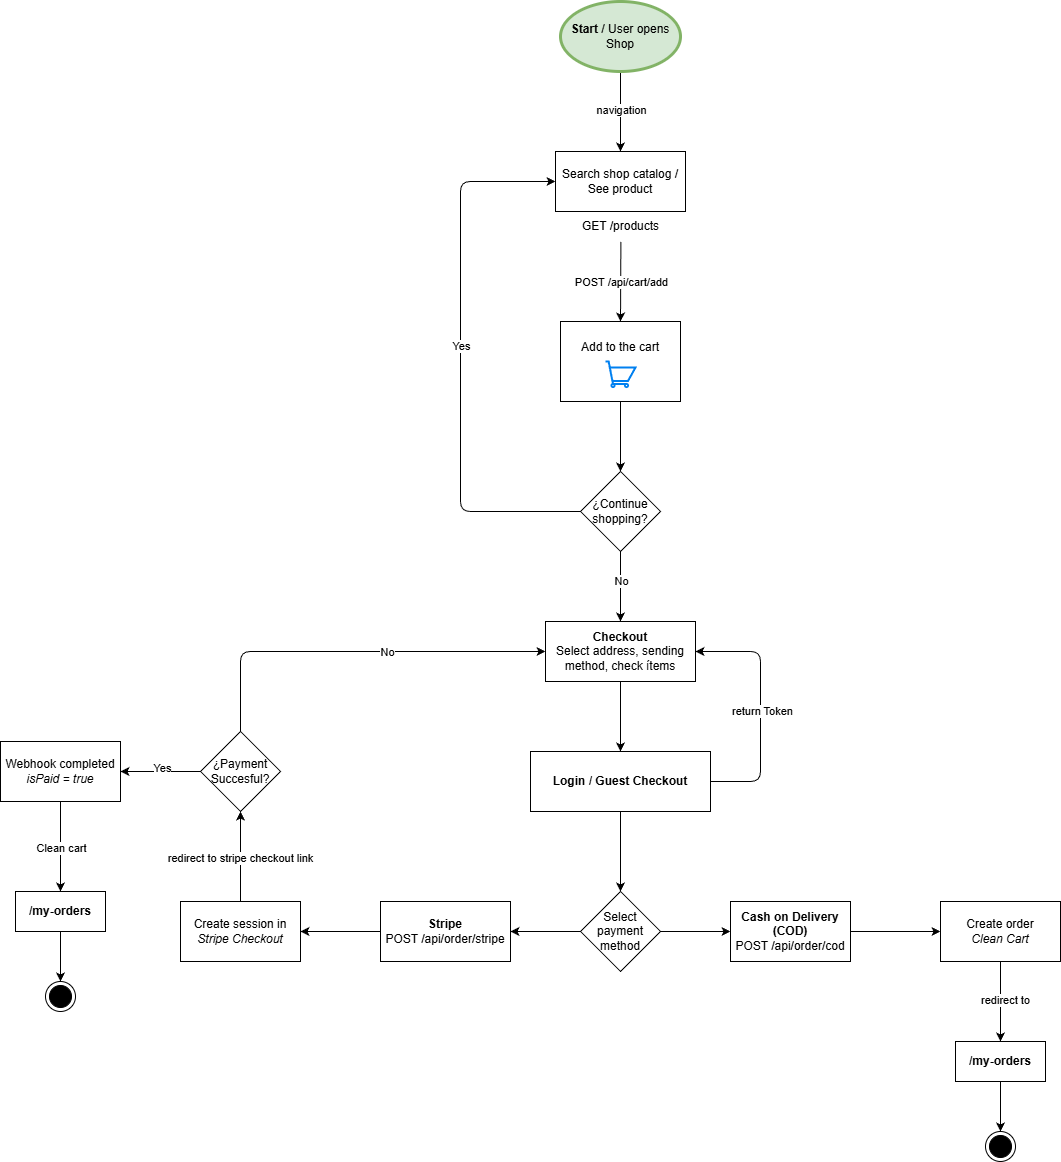

The diagram above was exported from draw.io. Its source (the exported page's mxGraphModel, read from the mxfile embedded in the PNG):
<mxGraphModel dx="1246" dy="659" grid="1" gridSize="10" guides="1" tooltips="1" connect="1" arrows="1" fold="1" page="1" pageScale="1" pageWidth="850" pageHeight="1100" math="0" shadow="0">
  <root>
    <mxCell id="0" />
    <mxCell id="1" parent="0" />
    <mxCell id="fEoxAISRPkpc5Wu_KilO-3" style="edgeStyle=none;html=1;exitX=0.5;exitY=1;exitDx=0;exitDy=0;entryX=0.5;entryY=0;entryDx=0;entryDy=0;" parent="1" source="fEoxAISRPkpc5Wu_KilO-1" target="fEoxAISRPkpc5Wu_KilO-2" edge="1">
      <mxGeometry relative="1" as="geometry" />
    </mxCell>
    <mxCell id="fEoxAISRPkpc5Wu_KilO-5" value="navigation" style="edgeLabel;html=1;align=center;verticalAlign=middle;resizable=0;points=[];" parent="fEoxAISRPkpc5Wu_KilO-3" vertex="1" connectable="0">
      <mxGeometry x="-0.04" relative="1" as="geometry">
        <mxPoint as="offset" />
      </mxGeometry>
    </mxCell>
    <mxCell id="fEoxAISRPkpc5Wu_KilO-1" value="&lt;b&gt;Start &lt;/b&gt;/ User opens Shop" style="ellipse;whiteSpace=wrap;html=1;fillColor=#d5e8d4;strokeColor=#82b366;strokeWidth=3;" parent="1" vertex="1">
      <mxGeometry x="240" y="210" width="120" height="70" as="geometry" />
    </mxCell>
    <mxCell id="fEoxAISRPkpc5Wu_KilO-7" style="edgeStyle=none;html=1;exitX=0.504;exitY=1.013;exitDx=0;exitDy=0;entryX=0.5;entryY=0;entryDx=0;entryDy=0;exitPerimeter=0;" parent="1" source="fEoxAISRPkpc5Wu_KilO-4" target="fEoxAISRPkpc5Wu_KilO-6" edge="1">
      <mxGeometry relative="1" as="geometry" />
    </mxCell>
    <mxCell id="G2Xbi6CBehKDb0eQvO_q-6" value="POST /api/cart/add" style="edgeLabel;html=1;align=center;verticalAlign=middle;resizable=0;points=[];" vertex="1" connectable="0" parent="fEoxAISRPkpc5Wu_KilO-7">
      <mxGeometry x="0.0052" relative="1" as="geometry">
        <mxPoint as="offset" />
      </mxGeometry>
    </mxCell>
    <mxCell id="fEoxAISRPkpc5Wu_KilO-2" value="Search shop catalog / See product" style="rounded=0;whiteSpace=wrap;html=1;" parent="1" vertex="1">
      <mxGeometry x="235" y="360" width="130" height="60" as="geometry" />
    </mxCell>
    <mxCell id="fEoxAISRPkpc5Wu_KilO-4" value="GET /products" style="text;html=1;align=center;verticalAlign=middle;resizable=0;points=[];autosize=1;strokeColor=none;fillColor=none;" parent="1" vertex="1">
      <mxGeometry x="250" y="420" width="100" height="30" as="geometry" />
    </mxCell>
    <mxCell id="fEoxAISRPkpc5Wu_KilO-11" style="edgeStyle=none;html=1;exitX=0.5;exitY=1;exitDx=0;exitDy=0;entryX=0.5;entryY=0;entryDx=0;entryDy=0;" parent="1" source="fEoxAISRPkpc5Wu_KilO-6" target="fEoxAISRPkpc5Wu_KilO-10" edge="1">
      <mxGeometry relative="1" as="geometry" />
    </mxCell>
    <mxCell id="fEoxAISRPkpc5Wu_KilO-6" value="Add to the cart&lt;div&gt;&lt;br&gt;&lt;/div&gt;&lt;div&gt;&lt;br&gt;&lt;/div&gt;" style="rounded=0;whiteSpace=wrap;html=1;" parent="1" vertex="1">
      <mxGeometry x="240" y="530" width="120" height="80" as="geometry" />
    </mxCell>
    <mxCell id="fEoxAISRPkpc5Wu_KilO-8" value="" style="html=1;verticalLabelPosition=bottom;align=center;labelBackgroundColor=#ffffff;verticalAlign=top;strokeWidth=2;strokeColor=#0080F0;shadow=0;dashed=0;shape=mxgraph.ios7.icons.shopping_cart;" parent="1" vertex="1">
      <mxGeometry x="285" y="570" width="30" height="25.5" as="geometry" />
    </mxCell>
    <mxCell id="G2Xbi6CBehKDb0eQvO_q-1" style="edgeStyle=orthogonalEdgeStyle;html=1;exitX=0;exitY=0.5;exitDx=0;exitDy=0;entryX=0;entryY=0.5;entryDx=0;entryDy=0;" edge="1" parent="1" source="fEoxAISRPkpc5Wu_KilO-10" target="fEoxAISRPkpc5Wu_KilO-2">
      <mxGeometry relative="1" as="geometry">
        <Array as="points">
          <mxPoint x="140" y="720" />
          <mxPoint x="140" y="390" />
        </Array>
      </mxGeometry>
    </mxCell>
    <mxCell id="G2Xbi6CBehKDb0eQvO_q-2" value="Yes" style="edgeLabel;html=1;align=center;verticalAlign=middle;resizable=0;points=[];" vertex="1" connectable="0" parent="G2Xbi6CBehKDb0eQvO_q-1">
      <mxGeometry x="0.0481" relative="1" as="geometry">
        <mxPoint as="offset" />
      </mxGeometry>
    </mxCell>
    <mxCell id="G2Xbi6CBehKDb0eQvO_q-3" style="edgeStyle=none;html=1;exitX=0.5;exitY=1;exitDx=0;exitDy=0;entryX=0.5;entryY=0;entryDx=0;entryDy=0;" edge="1" parent="1" source="fEoxAISRPkpc5Wu_KilO-10" target="G2Xbi6CBehKDb0eQvO_q-5">
      <mxGeometry relative="1" as="geometry">
        <mxPoint x="300" y="830" as="targetPoint" />
      </mxGeometry>
    </mxCell>
    <mxCell id="G2Xbi6CBehKDb0eQvO_q-4" value="No" style="edgeLabel;html=1;align=center;verticalAlign=middle;resizable=0;points=[];" vertex="1" connectable="0" parent="G2Xbi6CBehKDb0eQvO_q-3">
      <mxGeometry x="-0.16" relative="1" as="geometry">
        <mxPoint as="offset" />
      </mxGeometry>
    </mxCell>
    <mxCell id="fEoxAISRPkpc5Wu_KilO-10" value="¿Continue shopping?" style="rhombus;whiteSpace=wrap;html=1;" parent="1" vertex="1">
      <mxGeometry x="260" y="680" width="80" height="80" as="geometry" />
    </mxCell>
    <mxCell id="G2Xbi6CBehKDb0eQvO_q-8" style="edgeStyle=none;html=1;exitX=0.5;exitY=1;exitDx=0;exitDy=0;entryX=0.5;entryY=0;entryDx=0;entryDy=0;" edge="1" parent="1" source="G2Xbi6CBehKDb0eQvO_q-5" target="G2Xbi6CBehKDb0eQvO_q-7">
      <mxGeometry relative="1" as="geometry" />
    </mxCell>
    <mxCell id="G2Xbi6CBehKDb0eQvO_q-5" value="&lt;b&gt;Checkout&lt;/b&gt;&lt;div&gt;Select address, sending method, check ítems&lt;/div&gt;" style="rounded=0;whiteSpace=wrap;html=1;" vertex="1" parent="1">
      <mxGeometry x="225" y="830" width="150" height="60" as="geometry" />
    </mxCell>
    <mxCell id="G2Xbi6CBehKDb0eQvO_q-9" style="edgeStyle=orthogonalEdgeStyle;html=1;exitX=1;exitY=0.5;exitDx=0;exitDy=0;entryX=1;entryY=0.5;entryDx=0;entryDy=0;" edge="1" parent="1" source="G2Xbi6CBehKDb0eQvO_q-7" target="G2Xbi6CBehKDb0eQvO_q-5">
      <mxGeometry relative="1" as="geometry">
        <Array as="points">
          <mxPoint x="440" y="990" />
          <mxPoint x="440" y="860" />
        </Array>
      </mxGeometry>
    </mxCell>
    <mxCell id="G2Xbi6CBehKDb0eQvO_q-10" value="return Token" style="edgeLabel;html=1;align=center;verticalAlign=middle;resizable=0;points=[];" vertex="1" connectable="0" parent="G2Xbi6CBehKDb0eQvO_q-9">
      <mxGeometry x="-0.0155" y="-1" relative="1" as="geometry">
        <mxPoint as="offset" />
      </mxGeometry>
    </mxCell>
    <mxCell id="G2Xbi6CBehKDb0eQvO_q-12" style="edgeStyle=none;html=1;exitX=0.5;exitY=1;exitDx=0;exitDy=0;entryX=0.5;entryY=0;entryDx=0;entryDy=0;" edge="1" parent="1" source="G2Xbi6CBehKDb0eQvO_q-7" target="G2Xbi6CBehKDb0eQvO_q-11">
      <mxGeometry relative="1" as="geometry" />
    </mxCell>
    <mxCell id="G2Xbi6CBehKDb0eQvO_q-7" value="&lt;b&gt;Login / Guest Checkout&lt;/b&gt;" style="rounded=0;whiteSpace=wrap;html=1;" vertex="1" parent="1">
      <mxGeometry x="210" y="960" width="180" height="60" as="geometry" />
    </mxCell>
    <mxCell id="G2Xbi6CBehKDb0eQvO_q-14" style="edgeStyle=none;html=1;exitX=0;exitY=0.5;exitDx=0;exitDy=0;entryX=1;entryY=0.5;entryDx=0;entryDy=0;" edge="1" parent="1" source="G2Xbi6CBehKDb0eQvO_q-11" target="G2Xbi6CBehKDb0eQvO_q-13">
      <mxGeometry relative="1" as="geometry" />
    </mxCell>
    <mxCell id="G2Xbi6CBehKDb0eQvO_q-16" style="edgeStyle=none;html=1;exitX=1;exitY=0.5;exitDx=0;exitDy=0;entryX=0;entryY=0.5;entryDx=0;entryDy=0;" edge="1" parent="1" source="G2Xbi6CBehKDb0eQvO_q-11" target="G2Xbi6CBehKDb0eQvO_q-15">
      <mxGeometry relative="1" as="geometry" />
    </mxCell>
    <mxCell id="G2Xbi6CBehKDb0eQvO_q-11" value="Select payment method" style="rhombus;whiteSpace=wrap;html=1;" vertex="1" parent="1">
      <mxGeometry x="260" y="1100" width="80" height="80" as="geometry" />
    </mxCell>
    <mxCell id="G2Xbi6CBehKDb0eQvO_q-18" style="edgeStyle=none;html=1;exitX=0;exitY=0.5;exitDx=0;exitDy=0;entryX=1;entryY=0.5;entryDx=0;entryDy=0;" edge="1" parent="1" source="G2Xbi6CBehKDb0eQvO_q-13" target="G2Xbi6CBehKDb0eQvO_q-17">
      <mxGeometry relative="1" as="geometry" />
    </mxCell>
    <mxCell id="G2Xbi6CBehKDb0eQvO_q-13" value="&lt;b&gt;Stripe&lt;/b&gt;&lt;div&gt;POST /api/order/stripe&lt;/div&gt;" style="rounded=0;whiteSpace=wrap;html=1;" vertex="1" parent="1">
      <mxGeometry x="60" y="1110" width="130" height="60" as="geometry" />
    </mxCell>
    <mxCell id="G2Xbi6CBehKDb0eQvO_q-33" style="edgeStyle=none;html=1;exitX=1;exitY=0.5;exitDx=0;exitDy=0;entryX=0;entryY=0.5;entryDx=0;entryDy=0;" edge="1" parent="1" source="G2Xbi6CBehKDb0eQvO_q-15" target="G2Xbi6CBehKDb0eQvO_q-32">
      <mxGeometry relative="1" as="geometry" />
    </mxCell>
    <mxCell id="G2Xbi6CBehKDb0eQvO_q-15" value="&lt;b&gt;Cash on Delivery (COD)&lt;/b&gt;&lt;div&gt;POST /api/order/cod&lt;/div&gt;" style="rounded=0;whiteSpace=wrap;html=1;" vertex="1" parent="1">
      <mxGeometry x="410" y="1110" width="120" height="60" as="geometry" />
    </mxCell>
    <mxCell id="G2Xbi6CBehKDb0eQvO_q-20" style="edgeStyle=none;html=1;exitX=0.5;exitY=0;exitDx=0;exitDy=0;entryX=0.5;entryY=1;entryDx=0;entryDy=0;" edge="1" parent="1" source="G2Xbi6CBehKDb0eQvO_q-17" target="G2Xbi6CBehKDb0eQvO_q-19">
      <mxGeometry relative="1" as="geometry" />
    </mxCell>
    <mxCell id="G2Xbi6CBehKDb0eQvO_q-21" value="redirect to stripe checkout link" style="edgeLabel;html=1;align=center;verticalAlign=middle;resizable=0;points=[];" vertex="1" connectable="0" parent="G2Xbi6CBehKDb0eQvO_q-20">
      <mxGeometry x="-0.0133" y="1" relative="1" as="geometry">
        <mxPoint as="offset" />
      </mxGeometry>
    </mxCell>
    <mxCell id="G2Xbi6CBehKDb0eQvO_q-17" value="Create session in &lt;i&gt;Stripe Checkout&lt;/i&gt;" style="rounded=0;whiteSpace=wrap;html=1;" vertex="1" parent="1">
      <mxGeometry x="-140" y="1110" width="120" height="60" as="geometry" />
    </mxCell>
    <mxCell id="G2Xbi6CBehKDb0eQvO_q-22" style="edgeStyle=none;html=1;exitX=0.5;exitY=0;exitDx=0;exitDy=0;entryX=0;entryY=0.5;entryDx=0;entryDy=0;" edge="1" parent="1" source="G2Xbi6CBehKDb0eQvO_q-19" target="G2Xbi6CBehKDb0eQvO_q-5">
      <mxGeometry relative="1" as="geometry">
        <Array as="points">
          <mxPoint x="-80" y="860" />
        </Array>
      </mxGeometry>
    </mxCell>
    <mxCell id="G2Xbi6CBehKDb0eQvO_q-23" value="No" style="edgeLabel;html=1;align=center;verticalAlign=middle;resizable=0;points=[];" vertex="1" connectable="0" parent="G2Xbi6CBehKDb0eQvO_q-22">
      <mxGeometry x="0.174" relative="1" as="geometry">
        <mxPoint as="offset" />
      </mxGeometry>
    </mxCell>
    <mxCell id="G2Xbi6CBehKDb0eQvO_q-25" style="edgeStyle=none;html=1;exitX=0;exitY=0.5;exitDx=0;exitDy=0;entryX=1;entryY=0.5;entryDx=0;entryDy=0;" edge="1" parent="1" source="G2Xbi6CBehKDb0eQvO_q-19" target="G2Xbi6CBehKDb0eQvO_q-24">
      <mxGeometry relative="1" as="geometry" />
    </mxCell>
    <mxCell id="G2Xbi6CBehKDb0eQvO_q-26" value="Yes" style="edgeLabel;html=1;align=center;verticalAlign=middle;resizable=0;points=[];" vertex="1" connectable="0" parent="G2Xbi6CBehKDb0eQvO_q-25">
      <mxGeometry x="-0.02" y="-4" relative="1" as="geometry">
        <mxPoint as="offset" />
      </mxGeometry>
    </mxCell>
    <mxCell id="G2Xbi6CBehKDb0eQvO_q-19" value="¿Payment Succesful?" style="rhombus;whiteSpace=wrap;html=1;" vertex="1" parent="1">
      <mxGeometry x="-120" y="940" width="80" height="80" as="geometry" />
    </mxCell>
    <mxCell id="G2Xbi6CBehKDb0eQvO_q-27" style="edgeStyle=none;html=1;exitX=0.5;exitY=1;exitDx=0;exitDy=0;entryX=0.5;entryY=0;entryDx=0;entryDy=0;" edge="1" parent="1" source="G2Xbi6CBehKDb0eQvO_q-24" target="G2Xbi6CBehKDb0eQvO_q-29">
      <mxGeometry relative="1" as="geometry">
        <mxPoint x="-260" y="1100" as="targetPoint" />
      </mxGeometry>
    </mxCell>
    <mxCell id="G2Xbi6CBehKDb0eQvO_q-28" value="Clean cart" style="edgeLabel;html=1;align=center;verticalAlign=middle;resizable=0;points=[];" vertex="1" connectable="0" parent="G2Xbi6CBehKDb0eQvO_q-27">
      <mxGeometry x="0.0133" relative="1" as="geometry">
        <mxPoint as="offset" />
      </mxGeometry>
    </mxCell>
    <mxCell id="G2Xbi6CBehKDb0eQvO_q-24" value="Webhook completed&lt;div&gt;&lt;i&gt;isPaid = true&lt;/i&gt;&lt;/div&gt;" style="rounded=0;whiteSpace=wrap;html=1;" vertex="1" parent="1">
      <mxGeometry x="-320" y="950" width="120" height="60" as="geometry" />
    </mxCell>
    <mxCell id="G2Xbi6CBehKDb0eQvO_q-31" style="edgeStyle=none;html=1;exitX=0.5;exitY=1;exitDx=0;exitDy=0;entryX=0.5;entryY=0;entryDx=0;entryDy=0;" edge="1" parent="1" source="G2Xbi6CBehKDb0eQvO_q-29" target="G2Xbi6CBehKDb0eQvO_q-30">
      <mxGeometry relative="1" as="geometry" />
    </mxCell>
    <mxCell id="G2Xbi6CBehKDb0eQvO_q-29" value="&lt;b&gt;/my-orders&lt;/b&gt;" style="rounded=0;whiteSpace=wrap;html=1;" vertex="1" parent="1">
      <mxGeometry x="-305" y="1100" width="90" height="40" as="geometry" />
    </mxCell>
    <mxCell id="G2Xbi6CBehKDb0eQvO_q-30" value="" style="ellipse;html=1;shape=endState;fillColor=strokeColor;" vertex="1" parent="1">
      <mxGeometry x="-275" y="1190" width="30" height="30" as="geometry" />
    </mxCell>
    <mxCell id="G2Xbi6CBehKDb0eQvO_q-38" style="edgeStyle=none;html=1;exitX=0.5;exitY=1;exitDx=0;exitDy=0;entryX=0.5;entryY=0;entryDx=0;entryDy=0;" edge="1" parent="1" source="G2Xbi6CBehKDb0eQvO_q-32" target="G2Xbi6CBehKDb0eQvO_q-36">
      <mxGeometry relative="1" as="geometry" />
    </mxCell>
    <mxCell id="G2Xbi6CBehKDb0eQvO_q-39" value="redirect to" style="edgeLabel;html=1;align=center;verticalAlign=middle;resizable=0;points=[];" vertex="1" connectable="0" parent="G2Xbi6CBehKDb0eQvO_q-38">
      <mxGeometry x="-0.06" y="4" relative="1" as="geometry">
        <mxPoint as="offset" />
      </mxGeometry>
    </mxCell>
    <mxCell id="G2Xbi6CBehKDb0eQvO_q-32" value="Create order&lt;div&gt;&lt;i&gt;Clean Cart&lt;/i&gt;&lt;/div&gt;" style="rounded=0;whiteSpace=wrap;html=1;" vertex="1" parent="1">
      <mxGeometry x="620" y="1110" width="120" height="60" as="geometry" />
    </mxCell>
    <mxCell id="G2Xbi6CBehKDb0eQvO_q-35" style="edgeStyle=none;html=1;exitX=0.5;exitY=1;exitDx=0;exitDy=0;entryX=0.5;entryY=0;entryDx=0;entryDy=0;" edge="1" parent="1" source="G2Xbi6CBehKDb0eQvO_q-36" target="G2Xbi6CBehKDb0eQvO_q-37">
      <mxGeometry relative="1" as="geometry" />
    </mxCell>
    <mxCell id="G2Xbi6CBehKDb0eQvO_q-36" value="&lt;b&gt;/my-orders&lt;/b&gt;" style="rounded=0;whiteSpace=wrap;html=1;" vertex="1" parent="1">
      <mxGeometry x="635" y="1250" width="90" height="40" as="geometry" />
    </mxCell>
    <mxCell id="G2Xbi6CBehKDb0eQvO_q-37" value="" style="ellipse;html=1;shape=endState;fillColor=strokeColor;" vertex="1" parent="1">
      <mxGeometry x="665" y="1340" width="30" height="30" as="geometry" />
    </mxCell>
  </root>
</mxGraphModel>